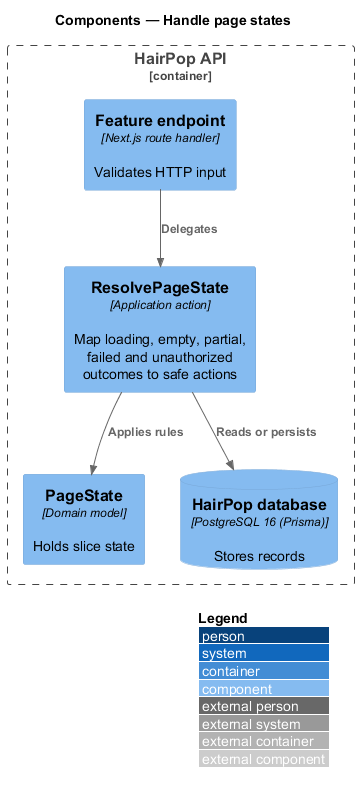

The diagram above was rendered by PlantUML. Its source (embedded in the PNG):
@startuml
!include <C4/C4_Component>
LAYOUT_WITH_LEGEND()
title Components — Handle page states
Container_Boundary(api, "HairPop API") {
  Component(endpoint, "Feature endpoint", "Next.js route handler", "Validates HTTP input")
  Component(action, "ResolvePageState", "Application action", "Map loading, empty, partial, failed and unauthorized outcomes to safe actions")
  Component(model, "PageState", "Domain model", "Holds slice state")
  ComponentDb(db, "HairPop database", "PostgreSQL 16 (Prisma)", "Stores records")
}
Rel(endpoint, action, "Delegates")
Rel(action, model, "Applies rules")
Rel(action, db, "Reads or persists")
@enduml